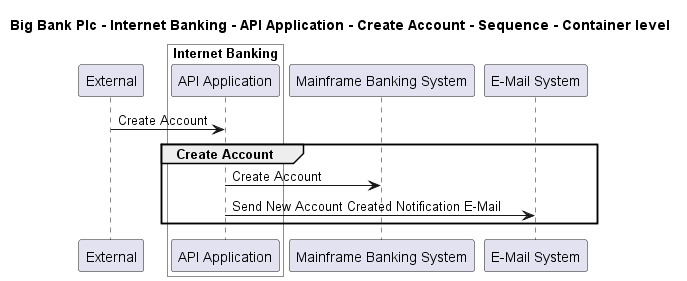

The diagram above was rendered by PlantUML. Its source (embedded in the PNG):
@startuml

title Big Bank Plc - Internet Banking - API Application - Create Account - Sequence - Container level

participant "External" as C4InterFlow.SoftwareSystems.ExternalSystem

box "Internet Banking" #White
    participant "API Application" as BigBankPlc.SoftwareSystems.InternetBanking.Containers.APIApplication
end box

participant "Mainframe Banking System" as BigBankPlc.SoftwareSystems.MainframeBankingSystem
participant "E-Mail System" as BigBankPlc.SoftwareSystems.EMailSystem

C4InterFlow.SoftwareSystems.ExternalSystem -> BigBankPlc.SoftwareSystems.InternetBanking.Containers.APIApplication : Create Account
group Create Account
BigBankPlc.SoftwareSystems.InternetBanking.Containers.APIApplication -> BigBankPlc.SoftwareSystems.MainframeBankingSystem : Create Account
BigBankPlc.SoftwareSystems.InternetBanking.Containers.APIApplication -> BigBankPlc.SoftwareSystems.EMailSystem : Send New Account Created Notification E-Mail
end


@enduml